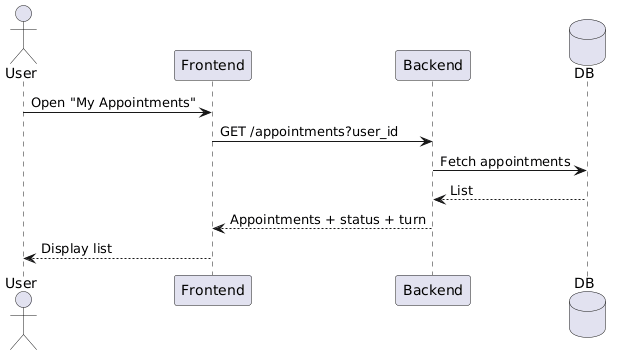

The diagram above was rendered by PlantUML. Its source (embedded in the PNG):
@startuml
actor User
participant Frontend
participant Backend
database DB

User -> Frontend : Open "My Appointments"
Frontend -> Backend : GET /appointments?user_id
Backend -> DB : Fetch appointments
DB --> Backend : List
Backend --> Frontend : Appointments + status + turn
Frontend --> User : Display list
@enduml